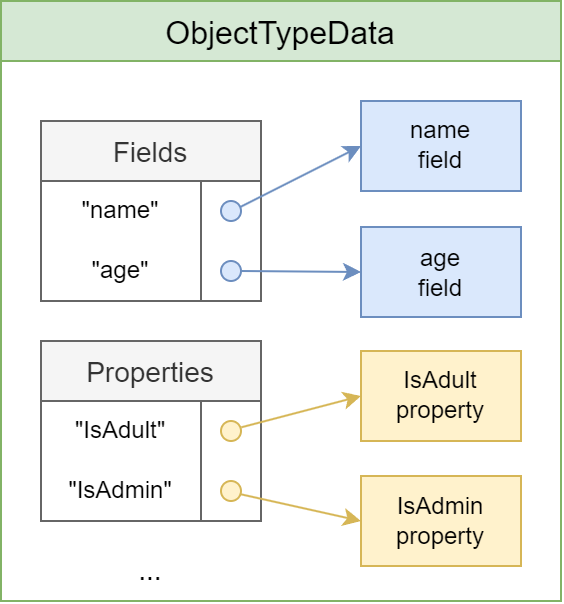

The diagram above was exported from draw.io. Its source (the exported page's mxGraphModel, read from the mxfile embedded in the PNG):
<mxGraphModel dx="1477" dy="627" grid="1" gridSize="10" guides="1" tooltips="1" connect="1" arrows="1" fold="1" page="0" pageScale="1" pageWidth="1654" pageHeight="1169" background="none" math="0" shadow="0">
  <root>
    <mxCell id="0" />
    <mxCell id="1" parent="0" />
    <mxCell id="5ACWMHQ271Si5eMOM6uB-21" value="ObjectTypeData" style="swimlane;startSize=30;fontStyle=0;fontSize=16;fillColor=#d5e8d4;strokeColor=#82b366;" vertex="1" parent="1">
      <mxGeometry x="-330" y="110" width="280" height="300" as="geometry">
        <mxRectangle x="-340" y="120" width="120" height="30" as="alternateBounds" />
      </mxGeometry>
    </mxCell>
    <mxCell id="M2RJPoDoqmxd4XiVUioU-24" value="Properties" style="shape=table;startSize=30;container=1;collapsible=0;childLayout=tableLayout;fixedRows=1;rowLines=0;fontStyle=0;strokeColor=#666666;fontSize=14;fillColor=#f5f5f5;fontColor=#333333;" parent="5ACWMHQ271Si5eMOM6uB-21" vertex="1">
      <mxGeometry x="20" y="170" width="110" height="90" as="geometry" />
    </mxCell>
    <mxCell id="M2RJPoDoqmxd4XiVUioU-25" value="" style="shape=tableRow;horizontal=0;startSize=0;swimlaneHead=0;swimlaneBody=0;top=0;left=0;bottom=0;right=0;collapsible=0;dropTarget=0;fillColor=none;points=[[0,0.5],[1,0.5]];portConstraint=eastwest;strokeColor=inherit;fontSize=16;perimeterSpacing=7;rounded=0;" parent="M2RJPoDoqmxd4XiVUioU-24" vertex="1">
      <mxGeometry y="30" width="110" height="30" as="geometry" />
    </mxCell>
    <mxCell id="M2RJPoDoqmxd4XiVUioU-26" value="&lt;font&gt;&quot;IsAdult&quot;&lt;/font&gt;" style="shape=partialRectangle;html=1;whiteSpace=wrap;connectable=0;fillColor=none;top=0;left=0;bottom=0;right=0;overflow=hidden;pointerEvents=1;strokeColor=inherit;fontSize=12;" parent="M2RJPoDoqmxd4XiVUioU-25" vertex="1">
      <mxGeometry width="80" height="30" as="geometry">
        <mxRectangle width="80" height="30" as="alternateBounds" />
      </mxGeometry>
    </mxCell>
    <mxCell id="M2RJPoDoqmxd4XiVUioU-27" value="" style="shape=partialRectangle;html=1;whiteSpace=wrap;connectable=0;fillColor=none;top=0;left=0;bottom=0;right=0;align=left;spacingLeft=6;overflow=hidden;strokeColor=inherit;fontSize=16;" parent="M2RJPoDoqmxd4XiVUioU-25" vertex="1">
      <mxGeometry x="80" width="30" height="30" as="geometry">
        <mxRectangle width="30" height="30" as="alternateBounds" />
      </mxGeometry>
    </mxCell>
    <mxCell id="M2RJPoDoqmxd4XiVUioU-28" value="" style="shape=tableRow;horizontal=0;startSize=0;swimlaneHead=0;swimlaneBody=0;top=0;left=0;bottom=0;right=0;collapsible=0;dropTarget=0;fillColor=none;points=[[0,0.5],[1,0.5]];portConstraint=eastwest;strokeColor=inherit;fontSize=16;" parent="M2RJPoDoqmxd4XiVUioU-24" vertex="1">
      <mxGeometry y="60" width="110" height="30" as="geometry" />
    </mxCell>
    <mxCell id="M2RJPoDoqmxd4XiVUioU-29" value="&lt;font&gt;&quot;IsAdmin&quot;&lt;/font&gt;" style="shape=partialRectangle;html=1;whiteSpace=wrap;connectable=0;fillColor=none;top=0;left=0;bottom=0;right=0;overflow=hidden;strokeColor=inherit;fontSize=12;" parent="M2RJPoDoqmxd4XiVUioU-28" vertex="1">
      <mxGeometry width="80" height="30" as="geometry">
        <mxRectangle width="80" height="30" as="alternateBounds" />
      </mxGeometry>
    </mxCell>
    <mxCell id="M2RJPoDoqmxd4XiVUioU-30" value="" style="shape=partialRectangle;html=1;whiteSpace=wrap;connectable=0;fillColor=none;top=0;left=0;bottom=0;right=0;align=left;spacingLeft=6;overflow=hidden;strokeColor=inherit;fontSize=16;" parent="M2RJPoDoqmxd4XiVUioU-28" vertex="1">
      <mxGeometry x="80" width="30" height="30" as="geometry">
        <mxRectangle width="30" height="30" as="alternateBounds" />
      </mxGeometry>
    </mxCell>
    <mxCell id="M2RJPoDoqmxd4XiVUioU-14" value="Fields" style="shape=table;startSize=30;container=1;collapsible=0;childLayout=tableLayout;fixedRows=1;rowLines=0;fontStyle=0;fontSize=14;fillStyle=solid;fillColor=#f5f5f5;fontColor=#333333;strokeColor=#666666;" parent="5ACWMHQ271Si5eMOM6uB-21" vertex="1">
      <mxGeometry x="20" y="60" width="110" height="90" as="geometry" />
    </mxCell>
    <mxCell id="M2RJPoDoqmxd4XiVUioU-15" value="" style="shape=tableRow;horizontal=0;startSize=0;swimlaneHead=0;swimlaneBody=0;top=0;left=0;bottom=0;right=0;collapsible=0;dropTarget=0;fillColor=none;points=[[0,0.5],[1,0.5]];portConstraint=eastwest;strokeColor=inherit;fontSize=16;" parent="M2RJPoDoqmxd4XiVUioU-14" vertex="1">
      <mxGeometry y="30" width="110" height="30" as="geometry" />
    </mxCell>
    <mxCell id="M2RJPoDoqmxd4XiVUioU-16" value="&lt;font style=&quot;background-color: rgb(255, 255, 255);&quot;&gt;&quot;name&quot;&lt;/font&gt;" style="shape=partialRectangle;html=1;whiteSpace=wrap;connectable=0;fillColor=none;top=0;left=0;bottom=0;right=0;overflow=hidden;pointerEvents=1;strokeColor=inherit;fontSize=12;" parent="M2RJPoDoqmxd4XiVUioU-15" vertex="1">
      <mxGeometry width="80" height="30" as="geometry">
        <mxRectangle width="80" height="30" as="alternateBounds" />
      </mxGeometry>
    </mxCell>
    <mxCell id="M2RJPoDoqmxd4XiVUioU-17" value="" style="shape=partialRectangle;html=1;whiteSpace=wrap;connectable=0;fillColor=none;top=0;left=0;bottom=0;right=0;align=left;spacingLeft=6;overflow=hidden;strokeColor=inherit;fontSize=16;" parent="M2RJPoDoqmxd4XiVUioU-15" vertex="1">
      <mxGeometry x="80" width="30" height="30" as="geometry">
        <mxRectangle width="30" height="30" as="alternateBounds" />
      </mxGeometry>
    </mxCell>
    <mxCell id="M2RJPoDoqmxd4XiVUioU-18" value="" style="shape=tableRow;horizontal=0;startSize=0;swimlaneHead=0;swimlaneBody=0;top=0;left=0;bottom=0;right=0;collapsible=0;dropTarget=0;fillColor=none;points=[[0,0.5],[1,0.5]];portConstraint=eastwest;strokeColor=inherit;fontSize=16;" parent="M2RJPoDoqmxd4XiVUioU-14" vertex="1">
      <mxGeometry y="60" width="110" height="30" as="geometry" />
    </mxCell>
    <mxCell id="M2RJPoDoqmxd4XiVUioU-19" value="&quot;age&quot;" style="shape=partialRectangle;html=1;whiteSpace=wrap;connectable=0;fillColor=none;top=0;left=0;bottom=0;right=0;overflow=hidden;strokeColor=inherit;fontSize=12;" parent="M2RJPoDoqmxd4XiVUioU-18" vertex="1">
      <mxGeometry width="80" height="30" as="geometry">
        <mxRectangle width="80" height="30" as="alternateBounds" />
      </mxGeometry>
    </mxCell>
    <mxCell id="M2RJPoDoqmxd4XiVUioU-20" value="" style="shape=partialRectangle;html=1;whiteSpace=wrap;connectable=0;fillColor=none;top=0;left=0;bottom=0;right=0;align=left;spacingLeft=6;overflow=hidden;strokeColor=inherit;fontSize=16;" parent="M2RJPoDoqmxd4XiVUioU-18" vertex="1">
      <mxGeometry x="80" width="30" height="30" as="geometry">
        <mxRectangle width="30" height="30" as="alternateBounds" />
      </mxGeometry>
    </mxCell>
    <mxCell id="M2RJPoDoqmxd4XiVUioU-83" value="" style="ellipse;whiteSpace=wrap;html=1;aspect=fixed;fillColor=#dae8fc;strokeColor=#6c8ebf;" parent="5ACWMHQ271Si5eMOM6uB-21" vertex="1">
      <mxGeometry x="110" y="100" width="10" height="10" as="geometry" />
    </mxCell>
    <mxCell id="M2RJPoDoqmxd4XiVUioU-84" value="" style="ellipse;whiteSpace=wrap;html=1;aspect=fixed;fillColor=#dae8fc;strokeColor=#6c8ebf;" parent="5ACWMHQ271Si5eMOM6uB-21" vertex="1">
      <mxGeometry x="110" y="130" width="10" height="10" as="geometry" />
    </mxCell>
    <mxCell id="M2RJPoDoqmxd4XiVUioU-85" value="" style="ellipse;whiteSpace=wrap;html=1;aspect=fixed;fillColor=#fff2cc;strokeColor=#d6b656;" parent="5ACWMHQ271Si5eMOM6uB-21" vertex="1">
      <mxGeometry x="110" y="210" width="10" height="10" as="geometry" />
    </mxCell>
    <mxCell id="M2RJPoDoqmxd4XiVUioU-86" value="" style="ellipse;whiteSpace=wrap;html=1;aspect=fixed;fillColor=#fff2cc;strokeColor=#d6b656;" parent="5ACWMHQ271Si5eMOM6uB-21" vertex="1">
      <mxGeometry x="110" y="240" width="10" height="10" as="geometry" />
    </mxCell>
    <mxCell id="5ACWMHQ271Si5eMOM6uB-22" value="&lt;font style=&quot;font-size: 14px;&quot;&gt;...&lt;/font&gt;" style="text;html=1;align=center;verticalAlign=middle;whiteSpace=wrap;rounded=0;" vertex="1" parent="5ACWMHQ271Si5eMOM6uB-21">
      <mxGeometry x="45" y="270" width="60" height="30" as="geometry" />
    </mxCell>
    <mxCell id="M2RJPoDoqmxd4XiVUioU-52" value="name&lt;div&gt;field&lt;/div&gt;" style="rounded=0;whiteSpace=wrap;html=1;fillColor=#dae8fc;strokeColor=#6c8ebf;" parent="5ACWMHQ271Si5eMOM6uB-21" vertex="1">
      <mxGeometry x="180" y="50" width="80" height="45" as="geometry" />
    </mxCell>
    <mxCell id="M2RJPoDoqmxd4XiVUioU-95" value="" style="endArrow=classic;html=1;rounded=0;entryX=0;entryY=0.5;entryDx=0;entryDy=0;exitX=0.963;exitY=0.3;exitDx=0;exitDy=0;fillColor=#dae8fc;strokeColor=#6c8ebf;exitPerimeter=0;" parent="5ACWMHQ271Si5eMOM6uB-21" source="M2RJPoDoqmxd4XiVUioU-83" target="M2RJPoDoqmxd4XiVUioU-52" edge="1">
      <mxGeometry width="50" height="50" relative="1" as="geometry">
        <mxPoint x="100" y="120" as="sourcePoint" />
        <mxPoint x="150" y="70" as="targetPoint" />
      </mxGeometry>
    </mxCell>
    <mxCell id="M2RJPoDoqmxd4XiVUioU-53" value="&lt;div&gt;age&lt;/div&gt;&lt;div&gt;field&lt;/div&gt;" style="rounded=0;whiteSpace=wrap;html=1;fillColor=#dae8fc;strokeColor=#6c8ebf;" parent="5ACWMHQ271Si5eMOM6uB-21" vertex="1">
      <mxGeometry x="180" y="113" width="80" height="45" as="geometry" />
    </mxCell>
    <mxCell id="M2RJPoDoqmxd4XiVUioU-96" value="" style="endArrow=classic;html=1;rounded=0;entryX=0;entryY=0.5;entryDx=0;entryDy=0;exitX=1;exitY=0.5;exitDx=0;exitDy=0;fillColor=#dae8fc;strokeColor=#6c8ebf;" parent="5ACWMHQ271Si5eMOM6uB-21" source="M2RJPoDoqmxd4XiVUioU-84" target="M2RJPoDoqmxd4XiVUioU-53" edge="1">
      <mxGeometry width="50" height="50" relative="1" as="geometry">
        <mxPoint x="109" y="131" as="sourcePoint" />
        <mxPoint x="190" y="73" as="targetPoint" />
      </mxGeometry>
    </mxCell>
    <mxCell id="M2RJPoDoqmxd4XiVUioU-50" value="IsAdult&lt;div&gt;property&lt;/div&gt;" style="rounded=0;whiteSpace=wrap;html=1;fillColor=#fff2cc;strokeColor=#d6b656;" parent="5ACWMHQ271Si5eMOM6uB-21" vertex="1">
      <mxGeometry x="180" y="175" width="80" height="45" as="geometry" />
    </mxCell>
    <mxCell id="M2RJPoDoqmxd4XiVUioU-97" value="" style="endArrow=classic;html=1;rounded=0;entryX=0;entryY=0.5;entryDx=0;entryDy=0;fillColor=#fff2cc;strokeColor=#d6b656;exitX=1.011;exitY=0.317;exitDx=0;exitDy=0;exitPerimeter=0;" parent="5ACWMHQ271Si5eMOM6uB-21" source="M2RJPoDoqmxd4XiVUioU-85" target="M2RJPoDoqmxd4XiVUioU-50" edge="1">
      <mxGeometry width="50" height="50" relative="1" as="geometry">
        <mxPoint x="100" y="230" as="sourcePoint" />
        <mxPoint x="190" y="143" as="targetPoint" />
      </mxGeometry>
    </mxCell>
    <mxCell id="M2RJPoDoqmxd4XiVUioU-51" value="&lt;div&gt;IsAdmin&lt;/div&gt;&lt;div&gt;property&lt;/div&gt;" style="rounded=0;whiteSpace=wrap;html=1;fillColor=#fff2cc;strokeColor=#d6b656;" parent="5ACWMHQ271Si5eMOM6uB-21" vertex="1">
      <mxGeometry x="180" y="237.5" width="80" height="45" as="geometry" />
    </mxCell>
    <mxCell id="M2RJPoDoqmxd4XiVUioU-98" value="" style="endArrow=classic;html=1;rounded=0;entryX=0;entryY=0.5;entryDx=0;entryDy=0;fillColor=#fff2cc;strokeColor=#d6b656;exitX=0.941;exitY=0.653;exitDx=0;exitDy=0;exitPerimeter=0;" parent="5ACWMHQ271Si5eMOM6uB-21" source="M2RJPoDoqmxd4XiVUioU-86" target="M2RJPoDoqmxd4XiVUioU-51" edge="1">
      <mxGeometry width="50" height="50" relative="1" as="geometry">
        <mxPoint x="110" y="238" as="sourcePoint" />
        <mxPoint x="190" y="213" as="targetPoint" />
      </mxGeometry>
    </mxCell>
  </root>
</mxGraphModel>